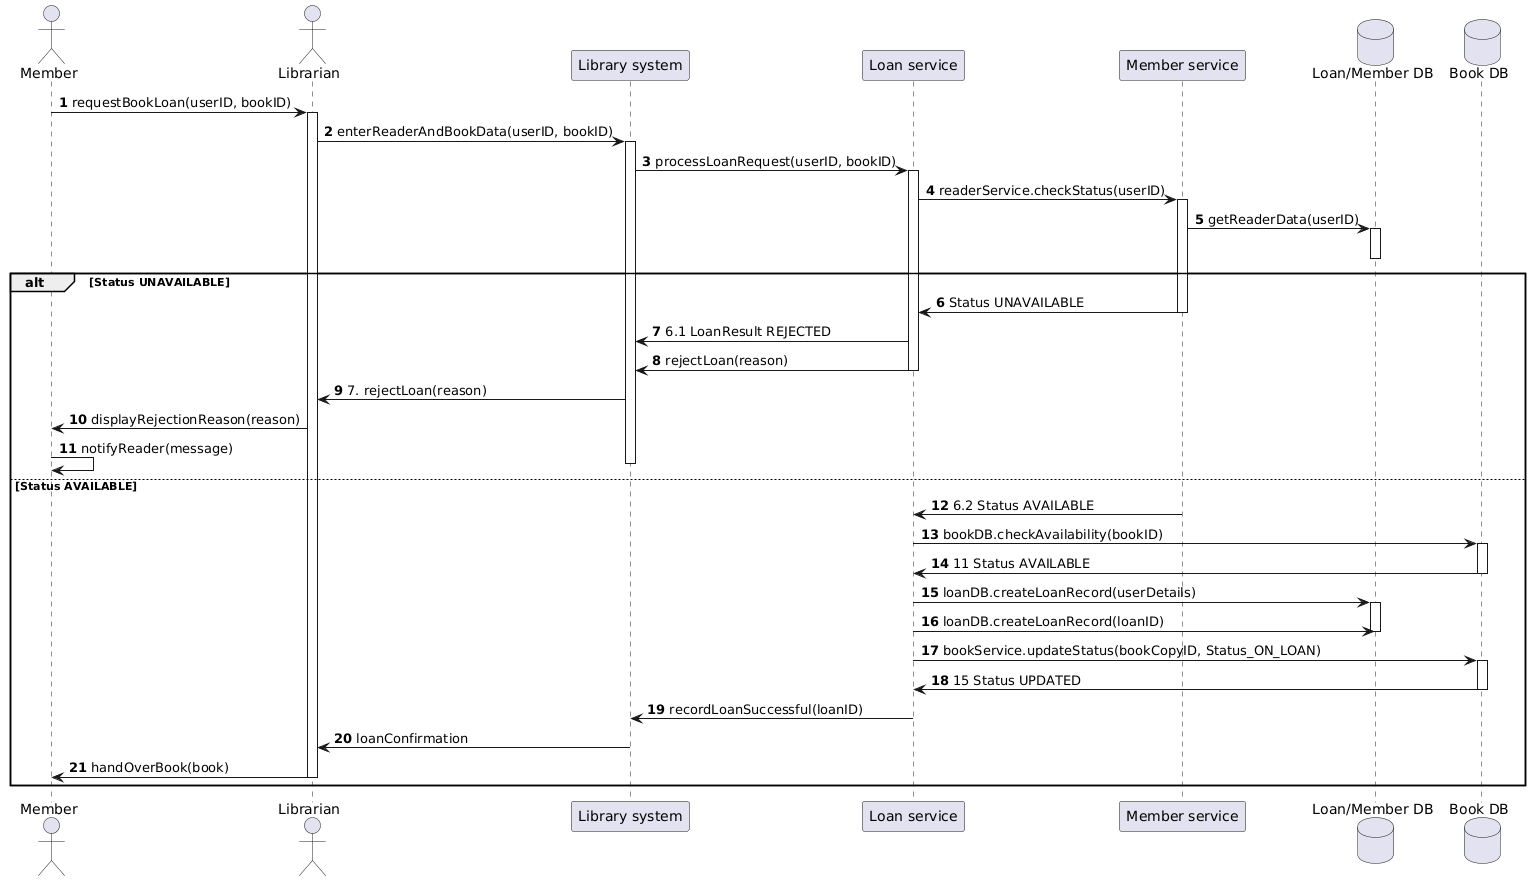

The diagram above was rendered by PlantUML. Its source (embedded in the PNG):
@startuml
autonumber

actor Member
actor Librarian
participant "Library system" as LS
participant "Loan service" as LoS
participant "Member service" as MS
database "Loan/Member DB" as LDB
database "Book DB" as BDB

Member -> Librarian: requestBookLoan(userID, bookID)
activate Librarian
Librarian -> LS: enterReaderAndBookData(userID, bookID)
activate LS
LS -> LoS: processLoanRequest(userID, bookID)
activate LoS
LoS -> MS: readerService.checkStatus(userID)
activate MS
MS -> LDB: getReaderData(userID)
activate LDB
deactivate LDB

alt Status UNAVAILABLE
    MS -> LoS: Status UNAVAILABLE
    deactivate MS
    LoS -> LS: 6.1 LoanResult REJECTED
    LoS -> LS: rejectLoan(reason)
    deactivate LoS
    LS -> Librarian: 7. rejectLoan(reason)
    Librarian -> Member: displayRejectionReason(reason)
    Member -> Member: notifyReader(message)
    deactivate LS
else Status AVAILABLE
    MS -> LoS: 6.2 Status AVAILABLE
    deactivate MS
    LoS -> BDB: bookDB.checkAvailability(bookID)
    activate BDB
    BDB -> LoS: 11 Status AVAILABLE
    deactivate BDB
    LoS -> LDB: loanDB.createLoanRecord(userDetails)
    activate LDB
    LoS -> LDB: loanDB.createLoanRecord(loanID)
    deactivate LDB
    LoS -> BDB: bookService.updateStatus(bookCopyID, Status_ON_LOAN)
    activate BDB
    BDB -> LoS: 15 Status UPDATED
    deactivate BDB
    LoS -> LS: recordLoanSuccessful(loanID)
    deactivate LoS
    LS -> Librarian: loanConfirmation
    deactivate LS
    Librarian -> Member: handOverBook(book)
    deactivate Librarian
end
@enduml